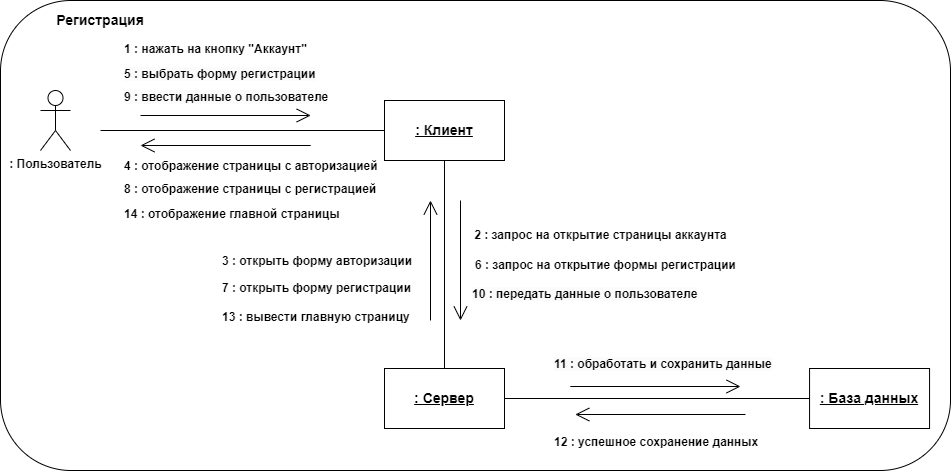

The diagram above was exported from draw.io. Its source (the exported page's mxGraphModel, read from the mxfile embedded in the PNG):
<mxGraphModel dx="1050" dy="577" grid="1" gridSize="10" guides="1" tooltips="1" connect="1" arrows="1" fold="1" page="1" pageScale="1" pageWidth="827" pageHeight="1169" math="0" shadow="0">
  <root>
    <mxCell id="0" />
    <mxCell id="1" parent="0" />
    <mxCell id="ZY7xno2Nl2s4y7Vrt9xW-27" value="" style="rounded=1;whiteSpace=wrap;html=1;" vertex="1" parent="1">
      <mxGeometry x="110" y="60" width="950" height="470" as="geometry" />
    </mxCell>
    <mxCell id="GfN0JI0ilv8NXM82HCPz-2" value="&lt;b&gt;&lt;font style=&quot;font-size: 14px;&quot;&gt;Регистрация&lt;/font&gt;&lt;/b&gt;" style="text;html=1;strokeColor=none;fillColor=none;align=center;verticalAlign=middle;whiteSpace=wrap;rounded=0;" parent="1" vertex="1">
      <mxGeometry x="180" y="65" width="60" height="30" as="geometry" />
    </mxCell>
    <mxCell id="GfN0JI0ilv8NXM82HCPz-3" value="&lt;b&gt;: Пользователь&lt;/b&gt;" style="shape=umlActor;verticalLabelPosition=bottom;verticalAlign=top;html=1;outlineConnect=0;" parent="1" vertex="1">
      <mxGeometry x="150" y="150" width="30" height="60" as="geometry" />
    </mxCell>
    <mxCell id="GfN0JI0ilv8NXM82HCPz-4" value="&lt;b&gt;&lt;u&gt;&lt;font style=&quot;font-size: 14px;&quot;&gt;: Клиент&lt;/font&gt;&lt;/u&gt;&lt;/b&gt;" style="rounded=0;whiteSpace=wrap;html=1;" parent="1" vertex="1">
      <mxGeometry x="494" y="160" width="120" height="60" as="geometry" />
    </mxCell>
    <mxCell id="GfN0JI0ilv8NXM82HCPz-5" value="&lt;b&gt;&lt;u&gt;&lt;font style=&quot;font-size: 14px;&quot;&gt;: Сервер&lt;/font&gt;&lt;/u&gt;&lt;/b&gt;" style="rounded=0;whiteSpace=wrap;html=1;" parent="1" vertex="1">
      <mxGeometry x="494" y="428" width="120" height="60" as="geometry" />
    </mxCell>
    <mxCell id="GfN0JI0ilv8NXM82HCPz-6" value="&lt;b&gt;&lt;u&gt;&lt;font style=&quot;font-size: 14px;&quot;&gt;: База данных&lt;/font&gt;&lt;/u&gt;&lt;/b&gt;" style="rounded=0;whiteSpace=wrap;html=1;" parent="1" vertex="1">
      <mxGeometry x="919.06" y="428" width="120" height="60" as="geometry" />
    </mxCell>
    <mxCell id="GfN0JI0ilv8NXM82HCPz-8" value="" style="endArrow=open;html=1;rounded=0;endFill=0;endSize=12;" parent="1" edge="1">
      <mxGeometry width="50" height="50" relative="1" as="geometry">
        <mxPoint x="250" y="175" as="sourcePoint" />
        <mxPoint x="420.2" y="175" as="targetPoint" />
      </mxGeometry>
    </mxCell>
    <mxCell id="GfN0JI0ilv8NXM82HCPz-9" value="" style="endArrow=none;html=1;rounded=0;entryX=0;entryY=0.5;entryDx=0;entryDy=0;" parent="1" target="GfN0JI0ilv8NXM82HCPz-4" edge="1">
      <mxGeometry width="50" height="50" relative="1" as="geometry">
        <mxPoint x="210" y="190" as="sourcePoint" />
        <mxPoint x="580" y="280" as="targetPoint" />
      </mxGeometry>
    </mxCell>
    <mxCell id="GfN0JI0ilv8NXM82HCPz-10" value="" style="endArrow=none;html=1;rounded=0;entryX=0;entryY=0.5;entryDx=0;entryDy=0;exitX=1;exitY=0.5;exitDx=0;exitDy=0;" parent="1" source="GfN0JI0ilv8NXM82HCPz-5" target="GfN0JI0ilv8NXM82HCPz-6" edge="1">
      <mxGeometry width="50" height="50" relative="1" as="geometry">
        <mxPoint x="590" y="419.5" as="sourcePoint" />
        <mxPoint x="840" y="419.5" as="targetPoint" />
      </mxGeometry>
    </mxCell>
    <mxCell id="GfN0JI0ilv8NXM82HCPz-11" value="" style="endArrow=none;html=1;rounded=0;entryX=0.5;entryY=0;entryDx=0;entryDy=0;exitX=0.5;exitY=1;exitDx=0;exitDy=0;" parent="1" source="GfN0JI0ilv8NXM82HCPz-4" target="GfN0JI0ilv8NXM82HCPz-5" edge="1">
      <mxGeometry width="50" height="50" relative="1" as="geometry">
        <mxPoint x="220" y="200" as="sourcePoint" />
        <mxPoint x="470" y="200" as="targetPoint" />
      </mxGeometry>
    </mxCell>
    <mxCell id="GfN0JI0ilv8NXM82HCPz-12" value="" style="endArrow=open;html=1;rounded=0;endFill=0;endSize=12;" parent="1" edge="1">
      <mxGeometry width="50" height="50" relative="1" as="geometry">
        <mxPoint x="679.8" y="446" as="sourcePoint" />
        <mxPoint x="850" y="446" as="targetPoint" />
      </mxGeometry>
    </mxCell>
    <mxCell id="GfN0JI0ilv8NXM82HCPz-13" value="" style="endArrow=none;html=1;rounded=0;endFill=0;endSize=12;startArrow=open;startFill=0;startSize=12;" parent="1" edge="1">
      <mxGeometry width="50" height="50" relative="1" as="geometry">
        <mxPoint x="684.8" y="474" as="sourcePoint" />
        <mxPoint x="855" y="474" as="targetPoint" />
      </mxGeometry>
    </mxCell>
    <mxCell id="GfN0JI0ilv8NXM82HCPz-14" value="" style="endArrow=none;html=1;rounded=0;endFill=0;endSize=12;startArrow=open;startFill=0;startSize=12;" parent="1" edge="1">
      <mxGeometry width="50" height="50" relative="1" as="geometry">
        <mxPoint x="250" y="205" as="sourcePoint" />
        <mxPoint x="420.20000000000005" y="205" as="targetPoint" />
      </mxGeometry>
    </mxCell>
    <mxCell id="GfN0JI0ilv8NXM82HCPz-15" value="" style="endArrow=open;html=1;rounded=0;endFill=0;endSize=12;" parent="1" edge="1">
      <mxGeometry width="50" height="50" relative="1" as="geometry">
        <mxPoint x="570" y="260" as="sourcePoint" />
        <mxPoint x="570" y="380" as="targetPoint" />
      </mxGeometry>
    </mxCell>
    <mxCell id="GfN0JI0ilv8NXM82HCPz-16" value="" style="endArrow=none;html=1;rounded=0;endFill=0;endSize=12;startArrow=open;startFill=0;startSize=12;" parent="1" edge="1">
      <mxGeometry width="50" height="50" relative="1" as="geometry">
        <mxPoint x="540" y="260" as="sourcePoint" />
        <mxPoint x="540" y="380" as="targetPoint" />
      </mxGeometry>
    </mxCell>
    <mxCell id="GfN0JI0ilv8NXM82HCPz-17" value="&lt;b&gt;1 : нажать на кнопку &quot;Аккаунт&quot;&lt;/b&gt;" style="text;html=1;align=center;verticalAlign=middle;resizable=0;points=[];autosize=1;strokeColor=none;fillColor=none;" parent="1" vertex="1">
      <mxGeometry x="220" y="94" width="210" height="30" as="geometry" />
    </mxCell>
    <mxCell id="GfN0JI0ilv8NXM82HCPz-18" value="&lt;b&gt;2 : запрос на открытие страницы аккаунта&lt;/b&gt;" style="text;html=1;align=center;verticalAlign=middle;resizable=0;points=[];autosize=1;strokeColor=none;fillColor=none;" parent="1" vertex="1">
      <mxGeometry x="570" y="280" width="280" height="30" as="geometry" />
    </mxCell>
    <mxCell id="GfN0JI0ilv8NXM82HCPz-19" value="&lt;b style=&quot;border-color: var(--border-color); color: rgb(0, 0, 0); font-family: Helvetica; font-size: 12px; font-style: normal; font-variant-ligatures: normal; font-variant-caps: normal; letter-spacing: normal; orphans: 2; text-align: center; text-indent: 0px; text-transform: none; widows: 2; word-spacing: 0px; -webkit-text-stroke-width: 0px; background-color: rgb(255, 255, 255); text-decoration-thickness: initial; text-decoration-style: initial; text-decoration-color: initial;&quot;&gt;3 : открыть форму авторизации&lt;/b&gt;" style="text;whiteSpace=wrap;html=1;" parent="1" vertex="1">
      <mxGeometry x="330" y="307" width="210" height="30" as="geometry" />
    </mxCell>
    <mxCell id="GfN0JI0ilv8NXM82HCPz-20" value="&lt;b style=&quot;border-color: var(--border-color); text-align: center; background-color: rgb(255, 255, 255);&quot;&gt;4 : отображение страницы с авторизацией&lt;/b&gt;" style="text;whiteSpace=wrap;html=1;" parent="1" vertex="1">
      <mxGeometry x="232" y="212" width="338" height="30" as="geometry" />
    </mxCell>
    <mxCell id="GfN0JI0ilv8NXM82HCPz-22" value="&lt;b style=&quot;border-color: var(--border-color); color: rgb(0, 0, 0); font-family: Helvetica; font-size: 12px; font-style: normal; font-variant-ligatures: normal; font-variant-caps: normal; letter-spacing: normal; orphans: 2; text-align: center; text-indent: 0px; text-transform: none; widows: 2; word-spacing: 0px; -webkit-text-stroke-width: 0px; background-color: rgb(251, 251, 251); text-decoration-thickness: initial; text-decoration-style: initial; text-decoration-color: initial;&quot;&gt;9 : ввести данные о пользователе&lt;/b&gt;" style="text;whiteSpace=wrap;html=1;" parent="1" vertex="1">
      <mxGeometry x="232" y="143" width="220" height="30" as="geometry" />
    </mxCell>
    <mxCell id="GfN0JI0ilv8NXM82HCPz-23" value="&lt;b style=&quot;border-color: var(--border-color); color: rgb(0, 0, 0); font-family: Helvetica; font-size: 12px; font-style: normal; font-variant-ligatures: normal; font-variant-caps: normal; letter-spacing: normal; orphans: 2; text-align: center; text-indent: 0px; text-transform: none; widows: 2; word-spacing: 0px; -webkit-text-stroke-width: 0px; background-color: rgb(251, 251, 251); text-decoration-thickness: initial; text-decoration-style: initial; text-decoration-color: initial;&quot;&gt;10 : передать данные о пользователе&lt;/b&gt;" style="text;whiteSpace=wrap;html=1;" parent="1" vertex="1">
      <mxGeometry x="580" y="340" width="230" height="40" as="geometry" />
    </mxCell>
    <mxCell id="GfN0JI0ilv8NXM82HCPz-24" value="&lt;b style=&quot;border-color: var(--border-color); color: rgb(0, 0, 0); font-family: Helvetica; font-size: 12px; font-style: normal; font-variant-ligatures: normal; font-variant-caps: normal; letter-spacing: normal; orphans: 2; text-align: center; text-indent: 0px; text-transform: none; widows: 2; word-spacing: 0px; -webkit-text-stroke-width: 0px; background-color: rgb(251, 251, 251); text-decoration-thickness: initial; text-decoration-style: initial; text-decoration-color: initial;&quot;&gt;11 : обработать и сохранить данные&lt;/b&gt;" style="text;whiteSpace=wrap;html=1;" parent="1" vertex="1">
      <mxGeometry x="661.69" y="410" width="230" height="30" as="geometry" />
    </mxCell>
    <mxCell id="GfN0JI0ilv8NXM82HCPz-25" value="&lt;b style=&quot;border-color: var(--border-color); color: rgb(0, 0, 0); font-family: Helvetica; font-size: 12px; font-style: normal; font-variant-ligatures: normal; font-variant-caps: normal; letter-spacing: normal; orphans: 2; text-align: center; text-indent: 0px; text-transform: none; widows: 2; word-spacing: 0px; -webkit-text-stroke-width: 0px; background-color: rgb(255, 255, 255); text-decoration-thickness: initial; text-decoration-style: initial; text-decoration-color: initial;&quot;&gt;12 : успешное сохранение данных&lt;/b&gt;" style="text;whiteSpace=wrap;html=1;" parent="1" vertex="1">
      <mxGeometry x="661.69" y="488" width="210" height="40" as="geometry" />
    </mxCell>
    <mxCell id="GfN0JI0ilv8NXM82HCPz-26" value="&lt;b style=&quot;border-color: var(--border-color); color: rgb(0, 0, 0); font-family: Helvetica; font-size: 12px; font-style: normal; font-variant-ligatures: normal; font-variant-caps: normal; letter-spacing: normal; orphans: 2; text-align: center; text-indent: 0px; text-transform: none; widows: 2; word-spacing: 0px; -webkit-text-stroke-width: 0px; background-color: rgb(255, 255, 255); text-decoration-thickness: initial; text-decoration-style: initial; text-decoration-color: initial;&quot;&gt;13 : вывести главную страницу&lt;/b&gt;" style="text;whiteSpace=wrap;html=1;" parent="1" vertex="1">
      <mxGeometry x="330" y="363" width="200" height="30" as="geometry" />
    </mxCell>
    <mxCell id="GfN0JI0ilv8NXM82HCPz-27" value="&lt;b style=&quot;border-color: var(--border-color); color: rgb(0, 0, 0); font-family: Helvetica; font-size: 12px; font-style: normal; font-variant-ligatures: normal; font-variant-caps: normal; letter-spacing: normal; orphans: 2; text-align: center; text-indent: 0px; text-transform: none; widows: 2; word-spacing: 0px; -webkit-text-stroke-width: 0px; background-color: rgb(255, 255, 255); text-decoration-thickness: initial; text-decoration-style: initial; text-decoration-color: initial;&quot;&gt;14 : отображение главной страницы&lt;/b&gt;" style="text;whiteSpace=wrap;html=1;" parent="1" vertex="1">
      <mxGeometry x="232" y="260" width="242" height="40" as="geometry" />
    </mxCell>
    <mxCell id="ZY7xno2Nl2s4y7Vrt9xW-1" value="&lt;b style=&quot;border-color: var(--border-color); color: rgb(0, 0, 0); font-family: Helvetica; font-size: 12px; font-style: normal; font-variant-ligatures: normal; font-variant-caps: normal; letter-spacing: normal; orphans: 2; text-align: center; text-indent: 0px; text-transform: none; widows: 2; word-spacing: 0px; -webkit-text-stroke-width: 0px; background-color: rgb(251, 251, 251); text-decoration-thickness: initial; text-decoration-style: initial; text-decoration-color: initial;&quot;&gt;5 : выбрать форму регистрации&lt;/b&gt;" style="text;whiteSpace=wrap;html=1;" vertex="1" parent="1">
      <mxGeometry x="232" y="120" width="210" height="26" as="geometry" />
    </mxCell>
    <mxCell id="ZY7xno2Nl2s4y7Vrt9xW-22" value="&lt;b&gt;6 : запрос на открытие формы регистрации&lt;/b&gt;" style="text;html=1;align=center;verticalAlign=middle;resizable=0;points=[];autosize=1;strokeColor=none;fillColor=none;" vertex="1" parent="1">
      <mxGeometry x="575" y="310" width="280" height="30" as="geometry" />
    </mxCell>
    <mxCell id="ZY7xno2Nl2s4y7Vrt9xW-25" value="&lt;b style=&quot;border-color: var(--border-color); color: rgb(0, 0, 0); font-family: Helvetica; font-size: 12px; font-style: normal; font-variant-ligatures: normal; font-variant-caps: normal; letter-spacing: normal; orphans: 2; text-align: center; text-indent: 0px; text-transform: none; widows: 2; word-spacing: 0px; -webkit-text-stroke-width: 0px; background-color: rgb(255, 255, 255); text-decoration-thickness: initial; text-decoration-style: initial; text-decoration-color: initial;&quot;&gt;7 : открыть форму регистрации&lt;/b&gt;" style="text;whiteSpace=wrap;html=1;" vertex="1" parent="1">
      <mxGeometry x="330" y="334" width="210" height="30" as="geometry" />
    </mxCell>
    <mxCell id="ZY7xno2Nl2s4y7Vrt9xW-26" value="&lt;b style=&quot;border-color: var(--border-color); text-align: center; background-color: rgb(255, 255, 255);&quot;&gt;8 : отображение страницы с регистрацией&lt;/b&gt;" style="text;whiteSpace=wrap;html=1;" vertex="1" parent="1">
      <mxGeometry x="232" y="235" width="338" height="30" as="geometry" />
    </mxCell>
  </root>
</mxGraphModel>